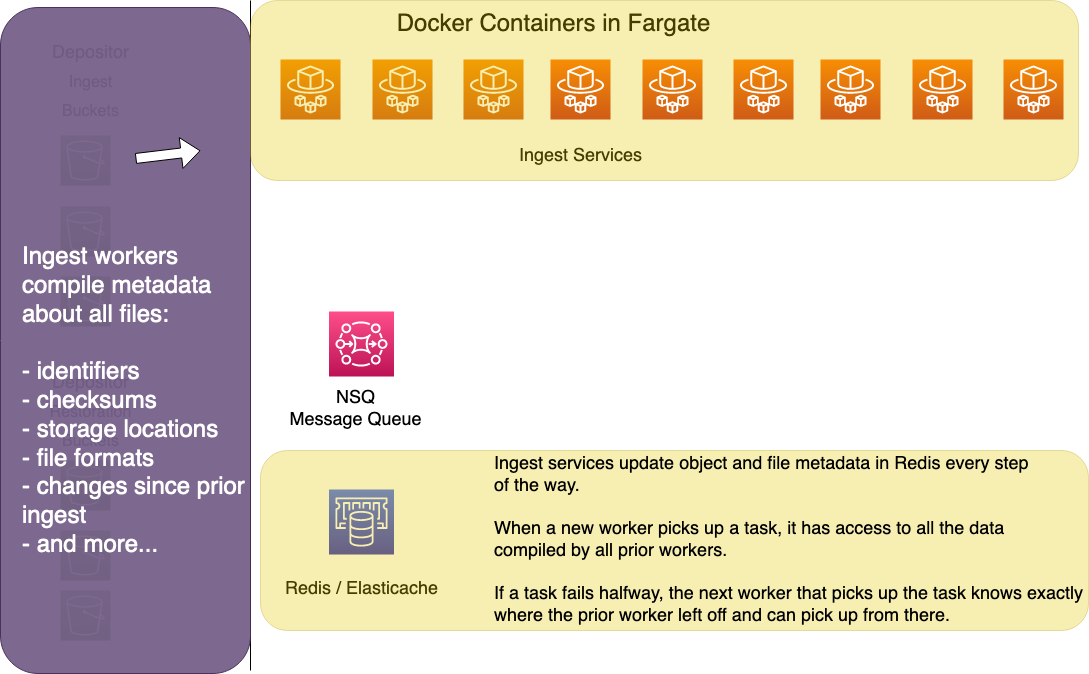

The diagram above was exported from draw.io. Its source (the exported page's mxGraphModel, read from the mxfile embedded in the PNG):
<mxGraphModel dx="929" dy="584" grid="1" gridSize="10" guides="1" tooltips="1" connect="1" arrows="1" fold="1" page="1" pageScale="1" pageWidth="1169" pageHeight="827" math="0" shadow="0">
  <root>
    <mxCell id="0" />
    <mxCell id="1" parent="0" />
    <mxCell id="1xx9XC-xGWI2QZVlYc1V-1" value="" style="sketch=0;points=[[0,0,0],[0.25,0,0],[0.5,0,0],[0.75,0,0],[1,0,0],[0,1,0],[0.25,1,0],[0.5,1,0],[0.75,1,0],[1,1,0],[0,0.25,0],[0,0.5,0],[0,0.75,0],[1,0.25,0],[1,0.5,0],[1,0.75,0]];outlineConnect=0;fontColor=#232F3E;gradientColor=#F78E04;gradientDirection=north;fillColor=#D05C17;strokeColor=#ffffff;dashed=0;verticalLabelPosition=bottom;verticalAlign=top;align=center;html=1;fontSize=12;fontStyle=0;aspect=fixed;shape=mxgraph.aws4.resourceIcon;resIcon=mxgraph.aws4.fargate;" parent="1" vertex="1">
      <mxGeometry x="290" y="129" width="60" height="60" as="geometry" />
    </mxCell>
    <mxCell id="1xx9XC-xGWI2QZVlYc1V-2" value="" style="sketch=0;points=[[0,0,0],[0.25,0,0],[0.5,0,0],[0.75,0,0],[1,0,0],[0,1,0],[0.25,1,0],[0.5,1,0],[0.75,1,0],[1,1,0],[0,0.25,0],[0,0.5,0],[0,0.75,0],[1,0.25,0],[1,0.5,0],[1,0.75,0]];outlineConnect=0;fontColor=#232F3E;gradientColor=#F78E04;gradientDirection=north;fillColor=#D05C17;strokeColor=#ffffff;dashed=0;verticalLabelPosition=bottom;verticalAlign=top;align=center;html=1;fontSize=12;fontStyle=0;aspect=fixed;shape=mxgraph.aws4.resourceIcon;resIcon=mxgraph.aws4.fargate;" parent="1" vertex="1">
      <mxGeometry x="382" y="129" width="60" height="60" as="geometry" />
    </mxCell>
    <mxCell id="1xx9XC-xGWI2QZVlYc1V-3" value="" style="sketch=0;points=[[0,0,0],[0.25,0,0],[0.5,0,0],[0.75,0,0],[1,0,0],[0,1,0],[0.25,1,0],[0.5,1,0],[0.75,1,0],[1,1,0],[0,0.25,0],[0,0.5,0],[0,0.75,0],[1,0.25,0],[1,0.5,0],[1,0.75,0]];outlineConnect=0;fontColor=#232F3E;gradientColor=#F78E04;gradientDirection=north;fillColor=#D05C17;strokeColor=#ffffff;dashed=0;verticalLabelPosition=bottom;verticalAlign=top;align=center;html=1;fontSize=12;fontStyle=0;aspect=fixed;shape=mxgraph.aws4.resourceIcon;resIcon=mxgraph.aws4.fargate;" parent="1" vertex="1">
      <mxGeometry x="473" y="129" width="60" height="60" as="geometry" />
    </mxCell>
    <mxCell id="1xx9XC-xGWI2QZVlYc1V-7" value="&lt;font style=&quot;font-size: 18px&quot;&gt;Ingest Services&lt;/font&gt;" style="text;html=1;resizable=0;autosize=1;align=center;verticalAlign=middle;points=[];fillColor=none;strokeColor=none;rounded=0;" parent="1" vertex="1">
      <mxGeometry x="520" y="216" width="140" height="20" as="geometry" />
    </mxCell>
    <mxCell id="1xx9XC-xGWI2QZVlYc1V-31" value="" style="endArrow=none;html=1;rounded=0;fontSize=18;" parent="1" edge="1">
      <mxGeometry width="50" height="50" relative="1" as="geometry">
        <mxPoint x="260" y="740" as="sourcePoint" />
        <mxPoint x="260" y="70" as="targetPoint" />
      </mxGeometry>
    </mxCell>
    <mxCell id="1xx9XC-xGWI2QZVlYc1V-36" value="&lt;font style=&quot;font-size: 24px&quot;&gt;Docker Containers in Fargate&lt;/font&gt;" style="text;html=1;resizable=0;autosize=1;align=center;verticalAlign=middle;points=[];fillColor=none;strokeColor=none;rounded=0;fontSize=18;" parent="1" vertex="1">
      <mxGeometry x="398" y="79" width="330" height="30" as="geometry" />
    </mxCell>
    <mxCell id="1xx9XC-xGWI2QZVlYc1V-37" value="" style="sketch=0;points=[[0,0,0],[0.25,0,0],[0.5,0,0],[0.75,0,0],[1,0,0],[0,1,0],[0.25,1,0],[0.5,1,0],[0.75,1,0],[1,1,0],[0,0.25,0],[0,0.5,0],[0,0.75,0],[1,0.25,0],[1,0.5,0],[1,0.75,0]];outlineConnect=0;fontColor=#232F3E;gradientColor=#60A337;gradientDirection=north;fillColor=#277116;strokeColor=#ffffff;dashed=0;verticalLabelPosition=bottom;verticalAlign=top;align=center;html=1;fontSize=12;fontStyle=0;aspect=fixed;shape=mxgraph.aws4.resourceIcon;resIcon=mxgraph.aws4.s3;" parent="1" vertex="1">
      <mxGeometry x="70" y="205" width="50" height="50" as="geometry" />
    </mxCell>
    <mxCell id="1xx9XC-xGWI2QZVlYc1V-38" value="" style="sketch=0;points=[[0,0,0],[0.25,0,0],[0.5,0,0],[0.75,0,0],[1,0,0],[0,1,0],[0.25,1,0],[0.5,1,0],[0.75,1,0],[1,1,0],[0,0.25,0],[0,0.5,0],[0,0.75,0],[1,0.25,0],[1,0.5,0],[1,0.75,0]];outlineConnect=0;fontColor=#232F3E;gradientColor=#60A337;gradientDirection=north;fillColor=#277116;strokeColor=#ffffff;dashed=0;verticalLabelPosition=bottom;verticalAlign=top;align=center;html=1;fontSize=12;fontStyle=0;aspect=fixed;shape=mxgraph.aws4.resourceIcon;resIcon=mxgraph.aws4.s3;" parent="1" vertex="1">
      <mxGeometry x="70" y="276" width="50" height="50" as="geometry" />
    </mxCell>
    <mxCell id="1xx9XC-xGWI2QZVlYc1V-39" value="" style="sketch=0;points=[[0,0,0],[0.25,0,0],[0.5,0,0],[0.75,0,0],[1,0,0],[0,1,0],[0.25,1,0],[0.5,1,0],[0.75,1,0],[1,1,0],[0,0.25,0],[0,0.5,0],[0,0.75,0],[1,0.25,0],[1,0.5,0],[1,0.75,0]];outlineConnect=0;fontColor=#232F3E;gradientColor=#60A337;gradientDirection=north;fillColor=#277116;strokeColor=#ffffff;dashed=0;verticalLabelPosition=bottom;verticalAlign=top;align=center;html=1;fontSize=12;fontStyle=0;aspect=fixed;shape=mxgraph.aws4.resourceIcon;resIcon=mxgraph.aws4.s3;" parent="1" vertex="1">
      <mxGeometry x="70" y="346" width="50" height="50" as="geometry" />
    </mxCell>
    <mxCell id="1xx9XC-xGWI2QZVlYc1V-41" value="" style="sketch=0;points=[[0,0,0],[0.25,0,0],[0.5,0,0],[0.75,0,0],[1,0,0],[0,1,0],[0.25,1,0],[0.5,1,0],[0.75,1,0],[1,1,0],[0,0.25,0],[0,0.5,0],[0,0.75,0],[1,0.25,0],[1,0.5,0],[1,0.75,0]];outlineConnect=0;fontColor=#232F3E;gradientColor=#60A337;gradientDirection=north;fillColor=#277116;strokeColor=#ffffff;dashed=0;verticalLabelPosition=bottom;verticalAlign=top;align=center;html=1;fontSize=12;fontStyle=0;aspect=fixed;shape=mxgraph.aws4.resourceIcon;resIcon=mxgraph.aws4.s3;" parent="1" vertex="1">
      <mxGeometry x="70" y="530" width="50" height="50" as="geometry" />
    </mxCell>
    <mxCell id="1xx9XC-xGWI2QZVlYc1V-42" value="" style="sketch=0;points=[[0,0,0],[0.25,0,0],[0.5,0,0],[0.75,0,0],[1,0,0],[0,1,0],[0.25,1,0],[0.5,1,0],[0.75,1,0],[1,1,0],[0,0.25,0],[0,0.5,0],[0,0.75,0],[1,0.25,0],[1,0.5,0],[1,0.75,0]];outlineConnect=0;fontColor=#232F3E;gradientColor=#60A337;gradientDirection=north;fillColor=#277116;strokeColor=#ffffff;dashed=0;verticalLabelPosition=bottom;verticalAlign=top;align=center;html=1;fontSize=12;fontStyle=0;aspect=fixed;shape=mxgraph.aws4.resourceIcon;resIcon=mxgraph.aws4.s3;" parent="1" vertex="1">
      <mxGeometry x="70" y="600" width="50" height="50" as="geometry" />
    </mxCell>
    <mxCell id="1xx9XC-xGWI2QZVlYc1V-43" value="" style="sketch=0;points=[[0,0,0],[0.25,0,0],[0.5,0,0],[0.75,0,0],[1,0,0],[0,1,0],[0.25,1,0],[0.5,1,0],[0.75,1,0],[1,1,0],[0,0.25,0],[0,0.5,0],[0,0.75,0],[1,0.25,0],[1,0.5,0],[1,0.75,0]];outlineConnect=0;fontColor=#232F3E;gradientColor=#60A337;gradientDirection=north;fillColor=#277116;strokeColor=#ffffff;dashed=0;verticalLabelPosition=bottom;verticalAlign=top;align=center;html=1;fontSize=12;fontStyle=0;aspect=fixed;shape=mxgraph.aws4.resourceIcon;resIcon=mxgraph.aws4.s3;" parent="1" vertex="1">
      <mxGeometry x="70" y="660" width="50" height="50" as="geometry" />
    </mxCell>
    <mxCell id="1xx9XC-xGWI2QZVlYc1V-44" value="&lt;div&gt;&lt;font style=&quot;font-size: 18px&quot;&gt;Depositor&lt;/font&gt;&lt;/div&gt;&lt;div&gt;&lt;font size=&quot;3&quot;&gt;Ingest&lt;/font&gt;&lt;/div&gt;&lt;div&gt;&lt;font size=&quot;3&quot;&gt;Buckets&lt;br&gt;&lt;/font&gt;&lt;/div&gt;" style="text;html=1;resizable=0;autosize=1;align=center;verticalAlign=middle;points=[];fillColor=none;strokeColor=none;rounded=0;fontSize=24;" parent="1" vertex="1">
      <mxGeometry x="55" y="100" width="90" height="100" as="geometry" />
    </mxCell>
    <mxCell id="1xx9XC-xGWI2QZVlYc1V-45" value="&lt;div&gt;&lt;font style=&quot;font-size: 18px&quot;&gt;Depositor&lt;/font&gt;&lt;/div&gt;&lt;div&gt;&lt;font size=&quot;3&quot;&gt;Restoration&lt;/font&gt;&lt;/div&gt;&lt;div&gt;&lt;font size=&quot;3&quot;&gt;Buckets&lt;/font&gt;&lt;br&gt;&lt;/div&gt;" style="text;html=1;resizable=0;autosize=1;align=center;verticalAlign=middle;points=[];fillColor=none;strokeColor=none;rounded=0;fontSize=24;" parent="1" vertex="1">
      <mxGeometry x="50" y="430" width="100" height="100" as="geometry" />
    </mxCell>
    <mxCell id="1xx9XC-xGWI2QZVlYc1V-55" value="" style="sketch=0;points=[[0,0,0],[0.25,0,0],[0.5,0,0],[0.75,0,0],[1,0,0],[0,1,0],[0.25,1,0],[0.5,1,0],[0.75,1,0],[1,1,0],[0,0.25,0],[0,0.5,0],[0,0.75,0],[1,0.25,0],[1,0.5,0],[1,0.75,0]];outlineConnect=0;fontColor=#232F3E;gradientColor=#4D72F3;gradientDirection=north;fillColor=#3334B9;strokeColor=#ffffff;dashed=0;verticalLabelPosition=bottom;verticalAlign=top;align=center;html=1;fontSize=12;fontStyle=0;aspect=fixed;shape=mxgraph.aws4.resourceIcon;resIcon=mxgraph.aws4.elasticache;" parent="1" vertex="1">
      <mxGeometry x="338.5" y="559" width="65" height="65" as="geometry" />
    </mxCell>
    <mxCell id="1xx9XC-xGWI2QZVlYc1V-56" value="&lt;div&gt;Redis / Elasticache&lt;/div&gt;" style="text;html=1;resizable=0;autosize=1;align=center;verticalAlign=middle;points=[];fillColor=none;strokeColor=none;rounded=0;fontSize=18;" parent="1" vertex="1">
      <mxGeometry x="286" y="644" width="170" height="30" as="geometry" />
    </mxCell>
    <mxCell id="1xx9XC-xGWI2QZVlYc1V-59" value="" style="sketch=0;points=[[0,0,0],[0.25,0,0],[0.5,0,0],[0.75,0,0],[1,0,0],[0,1,0],[0.25,1,0],[0.5,1,0],[0.75,1,0],[1,1,0],[0,0.25,0],[0,0.5,0],[0,0.75,0],[1,0.25,0],[1,0.5,0],[1,0.75,0]];outlineConnect=0;fontColor=#232F3E;gradientColor=#FF4F8B;gradientDirection=north;fillColor=#BC1356;strokeColor=#ffffff;dashed=0;verticalLabelPosition=bottom;verticalAlign=top;align=center;html=1;fontSize=12;fontStyle=0;aspect=fixed;shape=mxgraph.aws4.resourceIcon;resIcon=mxgraph.aws4.mq;" parent="1" vertex="1">
      <mxGeometry x="338.5" y="381" width="65" height="65" as="geometry" />
    </mxCell>
    <mxCell id="1xx9XC-xGWI2QZVlYc1V-60" value="&lt;div&gt;NSQ &lt;br&gt;&lt;/div&gt;&lt;div&gt;Message Queue&lt;/div&gt;" style="text;html=1;resizable=0;autosize=1;align=center;verticalAlign=middle;points=[];fillColor=none;strokeColor=none;rounded=0;fontSize=18;" parent="1" vertex="1">
      <mxGeometry x="290" y="454" width="150" height="50" as="geometry" />
    </mxCell>
    <mxCell id="XqkVWUN9ewnj_xi6XPv4-1" value="" style="rounded=1;whiteSpace=wrap;html=1;opacity=95;fillColor=#76608a;fontColor=#ffffff;strokeColor=#432D57;" parent="1" vertex="1">
      <mxGeometry x="10" y="77" width="250" height="666" as="geometry" />
    </mxCell>
    <mxCell id="XqkVWUN9ewnj_xi6XPv4-2" value="" style="rounded=1;whiteSpace=wrap;html=1;fillColor=#e3c800;strokeColor=#B09500;opacity=30;fontColor=#000000;" parent="1" vertex="1">
      <mxGeometry x="260" y="70" width="828" height="180" as="geometry" />
    </mxCell>
    <mxCell id="XqkVWUN9ewnj_xi6XPv4-4" value="" style="shape=flexArrow;endArrow=classic;html=1;rounded=0;fontSize=36;fontColor=#FFFFFF;entryX=0.8;entryY=0.215;entryDx=0;entryDy=0;entryPerimeter=0;fillColor=default;" parent="1" target="XqkVWUN9ewnj_xi6XPv4-1" edge="1">
      <mxGeometry width="50" height="50" relative="1" as="geometry">
        <mxPoint x="145" y="228" as="sourcePoint" />
        <mxPoint x="195" y="178" as="targetPoint" />
      </mxGeometry>
    </mxCell>
    <mxCell id="XqkVWUN9ewnj_xi6XPv4-5" value="" style="sketch=0;points=[[0,0,0],[0.25,0,0],[0.5,0,0],[0.75,0,0],[1,0,0],[0,1,0],[0.25,1,0],[0.5,1,0],[0.75,1,0],[1,1,0],[0,0.25,0],[0,0.5,0],[0,0.75,0],[1,0.25,0],[1,0.5,0],[1,0.75,0]];outlineConnect=0;fontColor=#232F3E;gradientColor=#F78E04;gradientDirection=north;fillColor=#D05C17;strokeColor=#ffffff;dashed=0;verticalLabelPosition=bottom;verticalAlign=top;align=center;html=1;fontSize=12;fontStyle=0;aspect=fixed;shape=mxgraph.aws4.resourceIcon;resIcon=mxgraph.aws4.fargate;" parent="1" vertex="1">
      <mxGeometry x="560" y="129" width="60" height="60" as="geometry" />
    </mxCell>
    <mxCell id="XqkVWUN9ewnj_xi6XPv4-6" value="" style="sketch=0;points=[[0,0,0],[0.25,0,0],[0.5,0,0],[0.75,0,0],[1,0,0],[0,1,0],[0.25,1,0],[0.5,1,0],[0.75,1,0],[1,1,0],[0,0.25,0],[0,0.5,0],[0,0.75,0],[1,0.25,0],[1,0.5,0],[1,0.75,0]];outlineConnect=0;fontColor=#232F3E;gradientColor=#F78E04;gradientDirection=north;fillColor=#D05C17;strokeColor=#ffffff;dashed=0;verticalLabelPosition=bottom;verticalAlign=top;align=center;html=1;fontSize=12;fontStyle=0;aspect=fixed;shape=mxgraph.aws4.resourceIcon;resIcon=mxgraph.aws4.fargate;" parent="1" vertex="1">
      <mxGeometry x="652" y="129" width="60" height="60" as="geometry" />
    </mxCell>
    <mxCell id="XqkVWUN9ewnj_xi6XPv4-7" value="" style="sketch=0;points=[[0,0,0],[0.25,0,0],[0.5,0,0],[0.75,0,0],[1,0,0],[0,1,0],[0.25,1,0],[0.5,1,0],[0.75,1,0],[1,1,0],[0,0.25,0],[0,0.5,0],[0,0.75,0],[1,0.25,0],[1,0.5,0],[1,0.75,0]];outlineConnect=0;fontColor=#232F3E;gradientColor=#F78E04;gradientDirection=north;fillColor=#D05C17;strokeColor=#ffffff;dashed=0;verticalLabelPosition=bottom;verticalAlign=top;align=center;html=1;fontSize=12;fontStyle=0;aspect=fixed;shape=mxgraph.aws4.resourceIcon;resIcon=mxgraph.aws4.fargate;" parent="1" vertex="1">
      <mxGeometry x="743" y="129" width="60" height="60" as="geometry" />
    </mxCell>
    <mxCell id="XqkVWUN9ewnj_xi6XPv4-8" value="" style="sketch=0;points=[[0,0,0],[0.25,0,0],[0.5,0,0],[0.75,0,0],[1,0,0],[0,1,0],[0.25,1,0],[0.5,1,0],[0.75,1,0],[1,1,0],[0,0.25,0],[0,0.5,0],[0,0.75,0],[1,0.25,0],[1,0.5,0],[1,0.75,0]];outlineConnect=0;fontColor=#232F3E;gradientColor=#F78E04;gradientDirection=north;fillColor=#D05C17;strokeColor=#ffffff;dashed=0;verticalLabelPosition=bottom;verticalAlign=top;align=center;html=1;fontSize=12;fontStyle=0;aspect=fixed;shape=mxgraph.aws4.resourceIcon;resIcon=mxgraph.aws4.fargate;" parent="1" vertex="1">
      <mxGeometry x="830" y="129" width="60" height="60" as="geometry" />
    </mxCell>
    <mxCell id="XqkVWUN9ewnj_xi6XPv4-9" value="" style="sketch=0;points=[[0,0,0],[0.25,0,0],[0.5,0,0],[0.75,0,0],[1,0,0],[0,1,0],[0.25,1,0],[0.5,1,0],[0.75,1,0],[1,1,0],[0,0.25,0],[0,0.5,0],[0,0.75,0],[1,0.25,0],[1,0.5,0],[1,0.75,0]];outlineConnect=0;fontColor=#232F3E;gradientColor=#F78E04;gradientDirection=north;fillColor=#D05C17;strokeColor=#ffffff;dashed=0;verticalLabelPosition=bottom;verticalAlign=top;align=center;html=1;fontSize=12;fontStyle=0;aspect=fixed;shape=mxgraph.aws4.resourceIcon;resIcon=mxgraph.aws4.fargate;" parent="1" vertex="1">
      <mxGeometry x="922" y="129" width="60" height="60" as="geometry" />
    </mxCell>
    <mxCell id="XqkVWUN9ewnj_xi6XPv4-10" value="" style="sketch=0;points=[[0,0,0],[0.25,0,0],[0.5,0,0],[0.75,0,0],[1,0,0],[0,1,0],[0.25,1,0],[0.5,1,0],[0.75,1,0],[1,1,0],[0,0.25,0],[0,0.5,0],[0,0.75,0],[1,0.25,0],[1,0.5,0],[1,0.75,0]];outlineConnect=0;fontColor=#232F3E;gradientColor=#F78E04;gradientDirection=north;fillColor=#D05C17;strokeColor=#ffffff;dashed=0;verticalLabelPosition=bottom;verticalAlign=top;align=center;html=1;fontSize=12;fontStyle=0;aspect=fixed;shape=mxgraph.aws4.resourceIcon;resIcon=mxgraph.aws4.fargate;" parent="1" vertex="1">
      <mxGeometry x="1013" y="129" width="60" height="60" as="geometry" />
    </mxCell>
    <mxCell id="XqkVWUN9ewnj_xi6XPv4-14" value="&lt;div&gt;&lt;font style=&quot;font-size: 24px&quot; color=&quot;#FFFFFF&quot;&gt;Ingest workers&lt;/font&gt;&lt;/div&gt;&lt;div&gt;&lt;font style=&quot;font-size: 24px&quot; color=&quot;#FFFFFF&quot;&gt;compile metadata&lt;/font&gt;&lt;/div&gt;&lt;div&gt;&lt;font style=&quot;font-size: 24px&quot; color=&quot;#FFFFFF&quot;&gt;about all files:&lt;/font&gt;&lt;/div&gt;&lt;div&gt;&lt;font style=&quot;font-size: 24px&quot; color=&quot;#FFFFFF&quot;&gt;&lt;br&gt;&lt;/font&gt;&lt;/div&gt;&lt;div&gt;&lt;font style=&quot;font-size: 24px&quot; color=&quot;#FFFFFF&quot;&gt;- identifiers&lt;/font&gt;&lt;/div&gt;&lt;div&gt;&lt;font style=&quot;font-size: 24px&quot; color=&quot;#FFFFFF&quot;&gt;- checksums&lt;/font&gt;&lt;/div&gt;&lt;div&gt;&lt;font style=&quot;font-size: 24px&quot; color=&quot;#FFFFFF&quot;&gt;- storage locations&lt;/font&gt;&lt;/div&gt;&lt;div&gt;&lt;font style=&quot;font-size: 24px&quot; color=&quot;#FFFFFF&quot;&gt;- file formats&lt;/font&gt;&lt;/div&gt;&lt;div&gt;&lt;font style=&quot;font-size: 24px&quot; color=&quot;#FFFFFF&quot;&gt;- changes since prior &lt;br&gt;&lt;/font&gt;&lt;/div&gt;&lt;div&gt;&lt;font style=&quot;font-size: 24px&quot; color=&quot;#FFFFFF&quot;&gt;ingest&lt;br&gt;&lt;/font&gt;&lt;/div&gt;&lt;div&gt;&lt;font style=&quot;font-size: 24px&quot; color=&quot;#FFFFFF&quot;&gt;- and more...&lt;br&gt;&lt;/font&gt;&lt;/div&gt;" style="text;html=1;resizable=0;autosize=1;align=left;verticalAlign=middle;points=[];fillColor=none;strokeColor=none;rounded=0;" parent="1" vertex="1">
      <mxGeometry x="30" y="376" width="240" height="190" as="geometry" />
    </mxCell>
    <mxCell id="XqkVWUN9ewnj_xi6XPv4-42" value="" style="rounded=1;whiteSpace=wrap;html=1;fillColor=#e3c800;strokeColor=#B09500;opacity=30;fontColor=#000000;" parent="1" vertex="1">
      <mxGeometry x="270" y="520" width="828" height="180" as="geometry" />
    </mxCell>
    <mxCell id="XqkVWUN9ewnj_xi6XPv4-43" value="&lt;div align=&quot;left&quot;&gt;&lt;font face=&quot;Helvetica&quot; color=&quot;#000000&quot;&gt;Ingest services update object and file metadata in Redis every step &lt;br&gt;&lt;/font&gt;&lt;/div&gt;&lt;div align=&quot;left&quot;&gt;&lt;font face=&quot;Helvetica&quot; color=&quot;#000000&quot;&gt;of the way.&lt;/font&gt;&lt;/div&gt;&lt;div align=&quot;left&quot;&gt;&lt;font face=&quot;Helvetica&quot; color=&quot;#000000&quot;&gt;&lt;br&gt;&lt;/font&gt;&lt;/div&gt;&lt;div align=&quot;left&quot;&gt;&lt;font face=&quot;Helvetica&quot; color=&quot;#000000&quot;&gt;When a new worker picks up a task, it has access to all the data &lt;br&gt;&lt;/font&gt;&lt;/div&gt;&lt;div align=&quot;left&quot;&gt;&lt;font face=&quot;Helvetica&quot; color=&quot;#000000&quot;&gt;compiled by all prior workers.&lt;/font&gt;&lt;/div&gt;&lt;div align=&quot;left&quot;&gt;&lt;font face=&quot;Helvetica&quot; color=&quot;#000000&quot;&gt;&lt;br&gt;&lt;/font&gt;&lt;/div&gt;&lt;div align=&quot;left&quot;&gt;&lt;font face=&quot;Helvetica&quot; color=&quot;#000000&quot;&gt;If a task fails halfway, the next worker that picks up the task knows exactly &lt;br&gt;&lt;/font&gt;&lt;/div&gt;&lt;div align=&quot;left&quot;&gt;&lt;font face=&quot;Helvetica&quot; color=&quot;#000000&quot;&gt;where the prior worker left off and can pick up from there.&lt;/font&gt;&lt;font face=&quot;Helvetica&quot;&gt;&lt;br&gt;&lt;/font&gt;&lt;/div&gt;" style="text;html=1;resizable=0;autosize=1;align=center;verticalAlign=middle;points=[];fillColor=none;strokeColor=none;rounded=0;fontSize=18;fontColor=#FFFFFF;opacity=20;" parent="1" vertex="1">
      <mxGeometry x="498" y="520" width="600" height="180" as="geometry" />
    </mxCell>
  </root>
</mxGraphModel>